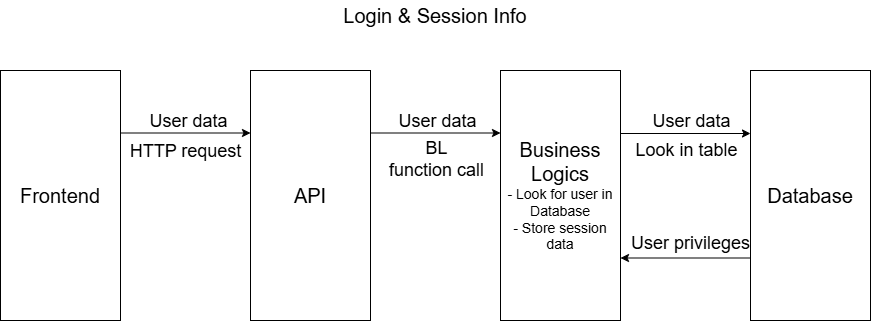

The diagram above was exported from draw.io. Its source (the exported page's mxGraphModel, read from the mxfile embedded in the PNG):
<mxGraphModel dx="1426" dy="1954" grid="1" gridSize="10" guides="1" tooltips="1" connect="1" arrows="1" fold="1" page="1" pageScale="1" pageWidth="827" pageHeight="1169" math="0" shadow="0">
  <root>
    <mxCell id="0" />
    <mxCell id="1" parent="0" />
    <mxCell id="2" style="edgeStyle=orthogonalEdgeStyle;rounded=0;orthogonalLoop=1;jettySize=auto;html=1;exitX=1;exitY=0.25;exitDx=0;exitDy=0;entryX=0;entryY=0.25;entryDx=0;entryDy=0;" edge="1" source="4" target="6" parent="1">
      <mxGeometry relative="1" as="geometry" />
    </mxCell>
    <mxCell id="3" value="&lt;font style=&quot;font-size: 18px;&quot;&gt;User data&lt;/font&gt;" style="edgeLabel;html=1;align=center;verticalAlign=middle;resizable=0;points=[];" vertex="1" connectable="0" parent="2">
      <mxGeometry x="0.1446" y="-3" relative="1" as="geometry">
        <mxPoint x="-7" y="-15" as="offset" />
      </mxGeometry>
    </mxCell>
    <mxCell id="4" value="&lt;font style=&quot;font-size: 20px;&quot;&gt;Frontend&lt;/font&gt;" style="rounded=0;whiteSpace=wrap;html=1;" vertex="1" parent="1">
      <mxGeometry x="105" y="-670" width="120" height="250" as="geometry" />
    </mxCell>
    <mxCell id="5" style="edgeStyle=orthogonalEdgeStyle;rounded=0;orthogonalLoop=1;jettySize=auto;html=1;exitX=1;exitY=0.25;exitDx=0;exitDy=0;entryX=0;entryY=0.25;entryDx=0;entryDy=0;" edge="1" source="6" target="7" parent="1">
      <mxGeometry relative="1" as="geometry" />
    </mxCell>
    <mxCell id="6" value="&lt;font style=&quot;font-size: 20px;&quot;&gt;API&lt;/font&gt;" style="rounded=0;whiteSpace=wrap;html=1;" vertex="1" parent="1">
      <mxGeometry x="355" y="-670" width="120" height="250" as="geometry" />
    </mxCell>
    <mxCell id="7" value="&lt;font style=&quot;font-size: 20px;&quot;&gt;Business Logics&lt;/font&gt;&lt;div&gt;&lt;font style=&quot;font-size: 14px; background-color: rgb(255, 255, 255);&quot;&gt;- Look for user in Database&lt;/font&gt;&lt;/div&gt;&lt;div&gt;&lt;font style=&quot;font-size: 14px; background-color: rgb(255, 255, 255);&quot;&gt;- Store session data&lt;/font&gt;&lt;/div&gt;" style="rounded=0;whiteSpace=wrap;html=1;" vertex="1" parent="1">
      <mxGeometry x="605" y="-670" width="120" height="250" as="geometry" />
    </mxCell>
    <mxCell id="8" value="&lt;font style=&quot;font-size: 18px;&quot;&gt;User data&lt;/font&gt;" style="edgeLabel;html=1;align=center;verticalAlign=middle;resizable=0;points=[];" vertex="1" connectable="0" parent="1">
      <mxGeometry x="541" y="-620" as="geometry" />
    </mxCell>
    <mxCell id="9" value="&lt;font style=&quot;font-size: 20px;&quot;&gt;Login &amp;amp; Session Info&lt;/font&gt;" style="text;html=1;whiteSpace=wrap;strokeColor=none;fillColor=none;align=center;verticalAlign=middle;rounded=0;" vertex="1" parent="1">
      <mxGeometry x="105" y="-740" width="870" height="30" as="geometry" />
    </mxCell>
    <mxCell id="10" style="edgeStyle=orthogonalEdgeStyle;rounded=0;orthogonalLoop=1;jettySize=auto;html=1;exitX=0;exitY=0.75;exitDx=0;exitDy=0;entryX=1;entryY=0.75;entryDx=0;entryDy=0;" edge="1" source="11" target="7" parent="1">
      <mxGeometry relative="1" as="geometry" />
    </mxCell>
    <mxCell id="11" value="&lt;span style=&quot;font-size: 20px;&quot;&gt;Database&lt;/span&gt;" style="rounded=0;whiteSpace=wrap;html=1;" vertex="1" parent="1">
      <mxGeometry x="855" y="-670" width="120" height="250" as="geometry" />
    </mxCell>
    <mxCell id="12" style="edgeStyle=orthogonalEdgeStyle;rounded=0;orthogonalLoop=1;jettySize=auto;html=1;exitX=1;exitY=0.25;exitDx=0;exitDy=0;entryX=0;entryY=0.25;entryDx=0;entryDy=0;" edge="1" parent="1">
      <mxGeometry relative="1" as="geometry">
        <mxPoint x="725" y="-607" as="sourcePoint" />
        <mxPoint x="855" y="-607" as="targetPoint" />
      </mxGeometry>
    </mxCell>
    <mxCell id="13" value="&lt;span style=&quot;font-size: 18px;&quot;&gt;User data&lt;/span&gt;" style="edgeLabel;html=1;align=center;verticalAlign=middle;resizable=0;points=[];" vertex="1" connectable="0" parent="1">
      <mxGeometry x="795" y="-620" as="geometry" />
    </mxCell>
    <mxCell id="14" value="&lt;font style=&quot;font-size: 18px;&quot;&gt;HTTP request&lt;/font&gt;" style="edgeLabel;html=1;align=center;verticalAlign=middle;resizable=0;points=[];" vertex="1" connectable="0" parent="1">
      <mxGeometry x="289" y="-590" as="geometry" />
    </mxCell>
    <mxCell id="15" value="&lt;font style=&quot;font-size: 18px;&quot;&gt;BL&lt;/font&gt;&lt;div&gt;&lt;font style=&quot;font-size: 18px;&quot;&gt;function call&lt;/font&gt;&lt;/div&gt;" style="edgeLabel;html=1;align=center;verticalAlign=middle;resizable=0;points=[];" vertex="1" connectable="0" parent="1">
      <mxGeometry x="540" y="-582" as="geometry" />
    </mxCell>
    <mxCell id="16" value="&lt;span style=&quot;font-size: 18px;&quot;&gt;Look in table&lt;/span&gt;" style="edgeLabel;html=1;align=center;verticalAlign=middle;resizable=0;points=[];" vertex="1" connectable="0" parent="1">
      <mxGeometry x="790" y="-591" as="geometry" />
    </mxCell>
    <mxCell id="17" value="&lt;span style=&quot;font-size: 18px;&quot;&gt;User privileges&lt;/span&gt;" style="edgeLabel;html=1;align=center;verticalAlign=middle;resizable=0;points=[];" vertex="1" connectable="0" parent="1">
      <mxGeometry x="790" y="-500" as="geometry">
        <mxPoint x="4" y="2" as="offset" />
      </mxGeometry>
    </mxCell>
  </root>
</mxGraphModel>